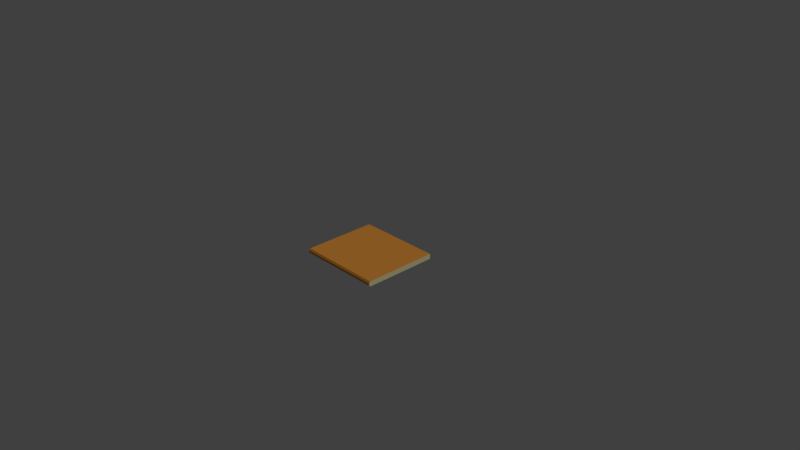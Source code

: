 # Source: Book-Sachsenspiegel.blend  (saved by Blender 2.79.0; exported with 4.5.12 LTS)
import bpy
from mathutils import Matrix  # noqa: F401  (used for matrix-valued properties, if any)

bpy.ops.wm.read_factory_settings(use_empty=True)
scene = bpy.context.scene
scene.name = 'Scene'

# ---- collections
col_collection_1 = bpy.data.collections.new('Collection 1'); scene.collection.children.link(col_collection_1)

# ---- materials (node trees are filled in below, after node groups)
mat_ledereinband = bpy.data.materials.new('Ledereinband')
mat_ledereinband.alpha_threshold = 0.0
mat_ledereinband.preview_render_type = 'SHADERBALL'
mat_ledereinband.diffuse_color = (0.8, 0.3123, 0.0499, 1.0)
mat_ledereinband.specular_color = (1.0, 0.7621, 0.5109)
mat_ledereinband.roughness = 0.5
mat_ledereinband.line_color = (0.0, 0.0, 0.0, 1.0)
mat_papier = bpy.data.materials.new('Papier')
mat_papier.alpha_threshold = 0.0
mat_papier.preview_render_type = 'SHADERBALL'
mat_papier.diffuse_color = (0.8, 0.7321, 0.3991, 1.0)
mat_papier.roughness = 0.5
mat_papier.specular_intensity = 0.0

# ---- material node trees

# ---- world
world_world = bpy.data.worlds.new('World'); scene.world = world_world
world_world.color = (0.05088, 0.05088, 0.05088)
world_world.use_sun_shadow = False
world_world.sun_shadow_jitter_overblur = 0.0
world_world.cycles.sampling_method = 'MANUAL'

# ---- cameras
cam_camera = bpy.data.cameras.new('Camera')
cam_camera.clip_end = 100.0
cam_camera.lens = 35.0
cam_camera.sensor_width = 32.0
cam_camera.sensor_height = 18.0
cam_camera.ortho_scale = 7.314
cam_camera.dof.focus_distance = 0.0
cam_camera.dof.aperture_fstop = 128.0

# ---- lights
light_lamp = bpy.data.lights.new('Lamp', 'SUN')
light_lamp.transmission_factor = 0.0
light_lamp.cutoff_distance = 30.0
light_lamp.angle = 0.1993
light_lamp.energy = 1.0
light_lamp.shadow_buffer_clip_start = 1.001
light_lamp.shadow_soft_size = 0.1
light_lamp.shadow_cascade_max_distance = 1000.0

# ---- meshes
me_book = bpy.data.meshes.new('Book')
me_book.from_pydata([(0.585, -0.5009, 0.035), (0.585, 0.5191, 0.035), (-0.585, 0.5191, 0.035), (-0.585, -0.5009, 0.035), (0.585, -0.5009, -0.035), (0.585, 0.5191, -0.035), (-0.585, 0.5191, -0.035), (-0.585, -0.5009, -0.035), (0.585, -0.5191, 0.01167), (0.585, -0.5191, -0.01167), (0.585, 0.5191, 0.01167), (0.585, 0.5191, -0.01167), (-0.585, 0.5191, 0.01167), (-0.585, 0.5191, -0.01167), (-0.585, -0.5191, 0.01167), (-0.585, -0.5191, -0.01167)], [], [(0, 1, 2, 3), (4, 7, 6, 5), (9, 4, 5, 11), (11, 5, 6, 13), (13, 6, 7, 15), (8, 0, 3, 14), (4, 9, 15, 7), (9, 8, 14, 15), (2, 12, 14, 3), (12, 13, 15, 14), (1, 10, 12, 2), (10, 11, 13, 12), (0, 8, 10, 1), (8, 9, 11, 10)])
me_book.polygons.foreach_set('material_index', [0, 0, 1, 1, 1, 0, 0, 0, 1, 1, 1, 1, 1, 1])
_uv = me_book.uv_layers.new(name='UVMap')
_uv.uv.foreach_set('vector', [0.4621, -0.007579, -0.00112, -0.007579, -0.00112, 1.004, 0.4621, 1.004, 0.5416, -0.007579, 0.5416, 1.004, 0.9986, 1.004, 0.9986, -0.007578, -0.03916, 0.0, -0.1237, 0.0, 0.0, 0.0, 0.0, 0.0, 0.0, 0.0, 0.0, 0.0, 0.0, 0.0, 0.0, 0.0, 0.0, 0.0, 0.0, 0.0, -0.1237, 0.0, -0.03916, 0.0, 0.4886, -0.007579, 0.4621, -0.007579, 0.4621, 1.004, 0.4886, 1.004, 0.5416, -0.007579, 0.5151, -0.007579, 0.5151, 1.004, 0.5416, 1.004, 0.5151, -0.007579, 0.4886, -0.007579, 0.4886, 1.004, 0.5151, 1.004, 0.0, 0.0, 0.0, 0.0, 0.04541, 0.0, 0.13, 0.0, 0.0, 0.0, 0.0, 0.0, -0.03916, 0.0, 0.04541, 0.0, 0.0, 0.0, 0.0, 0.0, 0.0, 0.0, 0.0, 0.0, 0.0, 0.0, 0.0, 0.0, 0.0, 0.0, 0.0, 0.0, 0.13, 0.0, 0.04541, 0.0, 0.0, 0.0, 0.0, 0.0, 0.04541, 0.0, -0.03916, 0.0, 0.0, 0.0, 0.0, 0.0])
_uv = me_book.uv_layers.new(name='paper')
_uv.uv.foreach_set('vector', [0.4672, -0.01998, 0.003955, -0.01998, 0.003955, 0.9921, 0.4672, 0.9921, 0.5467, -0.01998, 0.5467, 0.9921, 1.004, 0.9921, 1.004, -0.01998, 0.04795, 0.0669, 0.02542, 0.0669, 0.02542, 0.9281, 0.04795, 0.9281, 0.04626, 0.0641, 0.02377, 0.0641, 0.02377, 0.9308, 0.04626, 0.9308, 0.04795, 0.0669, 0.02542, 0.0669, 0.02542, 0.9281, 0.04795, 0.9281, 0.4937, -0.01998, 0.4672, -0.01998, 0.4672, 0.9921, 0.4937, 0.9921, 0.5467, -0.01998, 0.5202, -0.01998, 0.5202, 0.9921, 0.5467, 0.9921, 0.5202, -0.01998, 0.4937, -0.01998, 0.4937, 0.9921, 0.5202, 0.9921, 0.093, 0.0669, 0.07048, 0.0669, 0.07048, 0.9281, 0.093, 0.9281, 0.07048, 0.0669, 0.04795, 0.0669, 0.04795, 0.9281, 0.07048, 0.9281, 0.09123, 0.0641, 0.06874, 0.0641, 0.06874, 0.9308, 0.09123, 0.9308, 0.06874, 0.0641, 0.04626, 0.0641, 0.04626, 0.9308, 0.06874, 0.9308, 0.093, 0.0669, 0.07048, 0.0669, 0.07048, 0.9281, 0.093, 0.9281, 0.07048, 0.0669, 0.04795, 0.0669, 0.04795, 0.9281, 0.07048, 0.9281])
_uv.active_render = True
me_book.materials.append(mat_ledereinband)
me_book.materials.append(mat_papier)
me_book.use_remesh_preserve_volume = False
me_book.use_remesh_preserve_attributes = False
me_book.use_mirror_vertex_groups = False
me_book.update()

# ---- objects
ob_lamp = bpy.data.objects.new('Lamp', light_lamp)
ob_camera = bpy.data.objects.new('Camera', cam_camera)
ob_book = bpy.data.objects.new('Book', me_book)

# ---- transforms, parenting, visibility, modifiers, constraints
ob_lamp.location = (4.076, 1.005, 5.904)
ob_lamp.rotation_euler = (0.6503, 0.05522, 1.866)
ob_lamp.lock_rotations_4d = False
ob_lamp.empty_display_type = 'ARROWS'
ob_lamp.color = (0.0, 0.0, 0.0, 0.0)
ob_lamp.lineart.crease_threshold = 0.0
ob_camera.location = (7.481, -6.508, 5.344)
ob_camera.rotation_euler = (1.109, 0.0, 0.8149)
ob_camera.lock_rotations_4d = False
ob_camera.empty_display_type = 'ARROWS'
ob_camera.color = (0.0, 0.0, 0.0, 0.0)
ob_camera.display_type = 'WIRE'
ob_camera.lineart.crease_threshold = 0.0
ob_book.location = (0.0, 0.0, 0.0)
ob_book.lock_rotations_4d = False
ob_book.empty_display_type = 'ARROWS'
ob_book.lineart.crease_threshold = 0.0

# ---- collection membership
col_collection_1.objects.link(ob_lamp)
col_collection_1.objects.link(ob_camera)
col_collection_1.objects.link(ob_book)

# ---- scene / render settings (as saved in the file)
scene.camera = ob_camera
scene.frame_start = 1; scene.frame_end = 250; scene.frame_set(1)
scene.render.engine = 'BLENDER_EEVEE_NEXT'
scene.render.resolution_percentage = 50
scene.render.dither_intensity = 0.0
scene.cycles.use_denoising = False
scene.cycles.samples = 128
scene.cycles.sampling_pattern = 'TABULATED_SOBOL'
scene.cycles.light_sampling_threshold = 0.0
scene.cycles.use_adaptive_sampling = False
scene.cycles.use_light_tree = False
scene.cycles.blur_glossy = 0.0
scene.cycles.sample_clamp_indirect = 0.0
scene.view_settings.view_transform = 'Standard'
bpy.context.view_layer.update()
